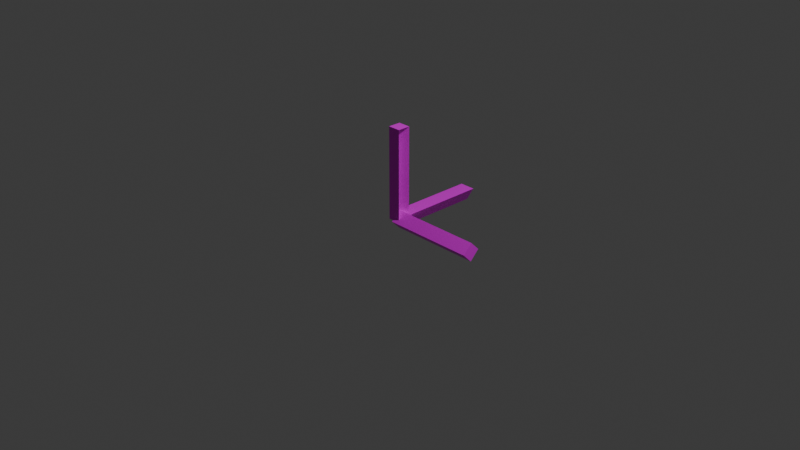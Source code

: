 # Source: arrows.blend  (saved by Blender 4.1.24; exported with 4.5.12 LTS)
import bpy
from mathutils import Matrix  # noqa: F401  (used for matrix-valued properties, if any)

bpy.ops.wm.read_factory_settings(use_empty=True)
scene = bpy.context.scene
scene.name = 'Scene'

# ---- collections
col_collection = bpy.data.collections.new('Collection'); scene.collection.children.link(col_collection)

# ---- images (referenced by path relative to the original .blend; pixels are not part of the script)
import os
ASSET_DIR = os.environ.get("B2B_ASSET_DIR", "")  # directory of the original .blend (textures are referenced by path, not embedded)
HERE = os.path.dirname(os.path.abspath(__file__))  # packed textures are extracted next to this script under _unpacked/

def load_image(name, relpath, width, height, colorspace="sRGB"):
    """Load a texture the original file referenced (path relative to the .blend, or extracted next to this script)."""
    p = next((c for c in (os.path.join(HERE, relpath), os.path.join(ASSET_DIR, relpath)) if relpath and os.path.exists(c)), "")
    if p:
        img = bpy.data.images.load(p, check_existing=True)
        img.name = name
    else:  # same state as the original file: an image datablock whose file is absent (Cycles renders it pink)
        img = bpy.data.images.new(name, width, height)
        img.source = "FILE"
        img.filepath = "//" + (relpath or name)
    img.colorspace_settings.name = colorspace
    return img
img_blenderaxes_png = load_image('blenderaxes.png', 'blenderaxes.png', 1024, 1024, 'sRGB')

# ---- materials (node trees are filled in below, after node groups)
mat_material = bpy.data.materials.new('Material')
mat_material.alpha_threshold = 0.0
mat_material.use_transparent_shadow = False
mat_material.roughness = 0.5
mat_material.line_color = (0.0, 0.0, 0.0, 1.0)

# ---- material node trees
mat_material.use_nodes = True; mat_material.node_tree.nodes.clear()
_N = mat_material.node_tree.nodes; _L = mat_material.node_tree.links
n0 = _N.new('ShaderNodeOutputMaterial'); n0.name = 'Material Output'; n0.location = (300, 300)
n1 = _N.new('ShaderNodeBsdfPrincipled'); n1.name = 'Principled BSDF'; n1.location = (10, 300)
n1.inputs[3].default_value = 1.45
n2 = _N.new('ShaderNodeTexImage'); n2.name = 'Image Texture'; n2.location = (-289, 283)
n2.image = img_blenderaxes_png
n2.interpolation = 'Closest'
_L.new(n1.outputs[0], n0.inputs[0])
_L.new(n2.outputs[0], n1.inputs[0])
n0.is_active_output = True

# ---- world
world_world = bpy.data.worlds.new('World'); scene.world = world_world
world_world.use_nodes = True; world_world.node_tree.nodes.clear()
_N = world_world.node_tree.nodes; _L = world_world.node_tree.links
n0 = _N.new('ShaderNodeOutputWorld'); n0.name = 'World Output'; n0.location = (300, 300)
n1 = _N.new('ShaderNodeBackground'); n1.name = 'Background'; n1.location = (10, 300)
n1.inputs[0].default_value = (0.05088, 0.05088, 0.05088, 1.0)
_L.new(n1.outputs[0], n0.inputs[0])
n0.is_active_output = True
world_world.color = (0.05088, 0.05088, 0.05088)
world_world.use_sun_shadow = False
world_world.sun_shadow_jitter_overblur = 0.0

# ---- cameras
cam_camera = bpy.data.cameras.new('Camera')
cam_camera.clip_end = 100.0
cam_camera.ortho_scale = 7.314

# ---- lights
light_light = bpy.data.lights.new('Light', 'POINT')
light_light.transmission_factor = 0.0
light_light.energy = 1000.0
light_light.shadow_soft_size = 0.1
light_light.shadow_maximum_resolution = 0.006
light_light.use_absolute_resolution = True

# ---- meshes
me_cylinder = bpy.data.meshes.new('Cylinder')
me_cylinder.from_pydata([(0.0, -7.451e-09, -0.1), (0.0, 1.0, -0.1), (0.0866, 3.725e-09, 0.05), (0.0866, 1.0, 0.05), (-0.0866, 3.725e-09, 0.05), (-0.0866, 1.0, 0.05), (0.06932, -0.06932, 0.0), (-0.06932, -0.06932, 0.0), (-0.06932, 0.06932, 0.0), (0.06932, 0.06932, 0.0), (0.0, -0.1, 0.0), (0.0, 0.0, -0.1), (0.0, 0.0, 0.1), (0.0, 0.1, 0.0), (1.0, 0.0, 0.1), (1.0, -0.1, 0.0), (1.0, 0.0, -0.1), (1.0, 0.1, 0.0), (0.06932, -0.06932, 1.0), (-0.06932, -0.06932, 1.0), (-0.06932, 0.06932, 1.0), (0.06932, 0.06932, 1.0)], [], [(0, 1, 3, 2), (2, 3, 5, 4), (4, 5, 1, 0), (12, 10, 15, 14), (13, 12, 14, 17), (10, 11, 16, 15), (11, 13, 17, 16), (8, 9, 21, 20), (6, 7, 19, 18), (9, 7, 19, 21), (1, 5, 3), (14, 15, 16, 17), (21, 19, 18), (21, 19, 20)])
_uv = me_cylinder.uv_layers.new(name='UVMap')
_uv.uv.foreach_set('vector', [0.6888, 0.6888, 0.9987, 0.6888, 0.9987, 0.9987, 0.6888, 0.9987, 0.6888, 0.6888, 0.9987, 0.6888, 0.9987, 0.9987, 0.6888, 0.9987, 0.6888, 0.6888, 0.9987, 0.6888, 0.9987, 0.9987, 0.6888, 0.9987, 0.9987, 0.3112, 0.6888, 0.3112, 0.6888, 0.00125, 0.9987, 0.00125, 0.9987, 0.3112, 0.6888, 0.3112, 0.6888, 0.00125, 0.9987, 0.00125, 0.9987, 0.3112, 0.6888, 0.3112, 0.6888, 0.00125, 0.9987, 0.00125, 0.9987, 0.3112, 0.6888, 0.3112, 0.6888, 0.00125, 0.9987, 0.00125, 0.655, 0.9987, 0.345, 0.9987, 0.345, 0.6888, 0.655, 0.6888, 0.655, 0.9987, 0.345, 0.9987, 0.345, 0.6888, 0.655, 0.6888, 0.655, 0.9987, 0.345, 0.9987, 0.345, 0.6888, 0.655, 0.6888, 0.6739, 0.8467, 0.9324, 0.7049, 0.9358, 0.9997, 1.033, 0.1563, 0.8308, 0.3586, 0.6284, 0.1563, 0.8308, -0.04613, 0.655, 0.6887, 0.345, 0.9987, 0.345, 0.6887, 0.655, 0.6887, 0.345, 0.9987, 0.655, 0.9987])
me_cylinder.materials.append(mat_material)
me_cylinder.update()

# ---- objects
ob_light = bpy.data.objects.new('Light', light_light)
ob_camera = bpy.data.objects.new('Camera', cam_camera)
ob_cylinder = bpy.data.objects.new('Cylinder', me_cylinder)

# ---- transforms, parenting, visibility, modifiers, constraints
ob_light.location = (4.076, 1.005, 5.904)
ob_light.rotation_euler = (0.6503, 0.05522, 1.866)
ob_light.lock_rotations_4d = False
ob_light.empty_display_type = 'ARROWS'
ob_light.color = (0.0, 0.0, 0.0, 0.0)
ob_light.lineart.crease_threshold = 0.0
ob_camera.location = (7.359, -6.926, 4.958)
ob_camera.rotation_euler = (1.109, 0.0, 0.8149)
ob_camera.lock_rotations_4d = False
ob_camera.empty_display_type = 'ARROWS'
ob_camera.color = (0.0, 0.0, 0.0, 0.0)
ob_camera.display_type = 'WIRE'
ob_camera.lineart.crease_threshold = 0.0
ob_cylinder.location = (0.0, 0.0, 0.0)

# ---- collection membership
col_collection.objects.link(ob_light)
col_collection.objects.link(ob_camera)
col_collection.objects.link(ob_cylinder)

# ---- scene / render settings (as saved in the file)
scene.camera = ob_camera
scene.frame_start = 1; scene.frame_end = 250; scene.frame_set(1)
scene.render.engine = 'BLENDER_EEVEE_NEXT'
scene.cycles.sampling_pattern = 'TABULATED_SOBOL'
scene.eevee.ray_tracing_options.trace_max_roughness = 0.0
bpy.context.view_layer.update()
